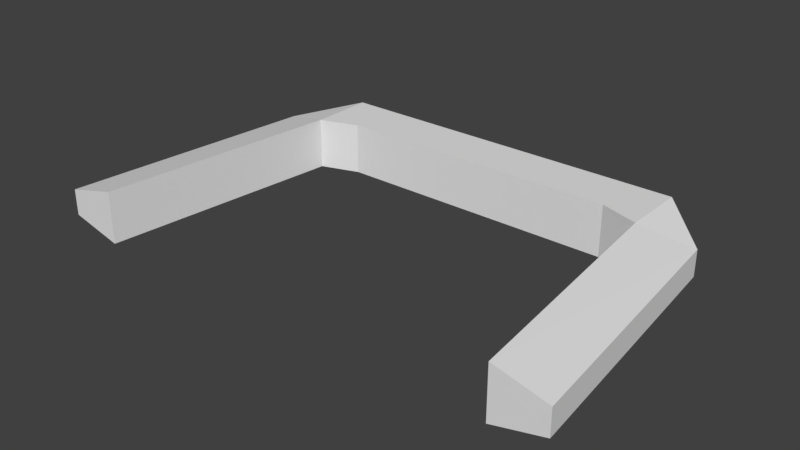 # Source: checkpoint_gate.blend  (saved by Blender 2.79.0; exported with 4.5.12 LTS)
import bpy
from mathutils import Matrix  # noqa: F401  (used for matrix-valued properties, if any)

bpy.ops.wm.read_factory_settings(use_empty=True)
scene = bpy.context.scene
scene.name = 'Scene'

# ---- collections
col_collection_1 = bpy.data.collections.new('Collection 1'); scene.collection.children.link(col_collection_1)

# ---- world
world_world = bpy.data.worlds.new('World'); scene.world = world_world
world_world.color = (0.05088, 0.05088, 0.05088)
world_world.use_sun_shadow = False
world_world.sun_shadow_jitter_overblur = 0.0
world_world.cycles.sampling_method = 'MANUAL'

# ---- meshes
me_cube = bpy.data.meshes.new('Cube')
me_cube.from_pydata([(6.0, 0.0, -0.75), (6.0, 0.0, 0.75), (5.25, 7.125, -0.75), (5.25, 7.125, 0.75), (7.5, 0.0, -0.375), (7.5, 0.0, 0.375), (6.75, 7.5, -0.375), (6.75, 7.5, 0.375), (4.125, 7.5, 0.75), (4.125, 7.5, -0.75), (5.25, 9.0, -0.75), (5.25, 9.0, 0.75), (-6.0, 0.0, -0.75), (-6.0, 0.0, 0.75), (-5.25, 7.125, -0.75), (-5.25, 7.125, 0.75), (-7.5, 0.0, -0.375), (-7.5, 0.0, 0.375), (-6.75, 7.5, -0.375), (-6.75, 7.5, 0.375), (-4.125, 7.5, 0.75), (-4.125, 7.5, -0.75), (-5.25, 9.0, -0.75), (-5.25, 9.0, 0.75)], [], [(0, 1, 3, 2), (7, 6, 10, 11), (6, 7, 5, 4), (4, 5, 1, 0), (2, 6, 4, 0), (7, 3, 1, 5), (6, 2, 9, 10), (3, 7, 11, 8), (2, 3, 8, 9), (11, 23, 20, 8), (9, 21, 22, 10), (12, 14, 15, 13), (19, 23, 22, 18), (18, 16, 17, 19), (16, 12, 13, 17), (14, 12, 16, 18), (19, 17, 13, 15), (18, 22, 21, 14), (15, 20, 23, 19), (14, 21, 20, 15), (9, 8, 20, 21), (10, 22, 23, 11)])
_uv = me_cube.uv_layers.new(name='UVMap')
_uv.uv.foreach_set('vector', [0.2398, 0.2816, 0.2398, 0.09877, 0.458, 0.09877, 0.458, 0.2816, 0.2754, 0.6373, 0.2754, 0.5459, 0.34, 0.5002, 0.34, 0.683, 0.2754, 0.5459, 0.2754, 0.6373, 0.04576, 0.6373, 0.04576, 0.5459, 0.04576, 0.5459, 0.04576, 0.6373, 5.832e-05, 0.683, 5.832e-05, 0.5002, 0.2686, 0.354, 0.2754, 0.5459, 0.04576, 0.5459, 0.05031, 0.3584, 0.2754, 0.6373, 0.2686, 0.8293, 0.05031, 0.8249, 0.04576, 0.6373, 0.2754, 0.5459, 0.2937, 0.3664, 0.3231, 0.282, 0.34, 0.5002, 0.2937, 0.8168, 0.2754, 0.6373, 0.34, 0.683, 0.3231, 0.9012, 0.458, 0.2816, 0.458, 0.09877, 0.4942, 0.09877, 0.4942, 0.2816, 0.34, 0.683, 0.66, 0.683, 0.6257, 0.8658, 0.3743, 0.8658, 0.3743, 0.3174, 0.6257, 0.3174, 0.66, 0.5002, 0.34, 0.5002, 0.9999, 0.2816, 0.7817, 0.2816, 0.7817, 0.09877, 0.9999, 0.09877, 0.7246, 0.6373, 0.66, 0.683, 0.66, 0.5002, 0.7246, 0.5459, 0.7246, 0.5459, 0.9542, 0.5459, 0.9542, 0.6373, 0.7246, 0.6373, 0.9542, 0.5459, 0.9999, 0.5002, 0.9999, 0.683, 0.9542, 0.6373, 0.7314, 0.354, 0.9497, 0.3584, 0.9542, 0.5459, 0.7246, 0.5459, 0.7246, 0.6373, 0.9542, 0.6373, 0.9497, 0.8249, 0.7314, 0.8293, 0.7246, 0.5459, 0.66, 0.5002, 0.6769, 0.282, 0.7063, 0.3664, 0.7063, 0.8168, 0.6769, 0.9012, 0.66, 0.683, 0.7246, 0.6373, 0.7817, 0.2816, 0.7455, 0.2816, 0.7455, 0.09877, 0.7817, 0.09877, 0.4942, 0.2816, 0.4942, 0.09877, 0.7455, 0.09877, 0.7455, 0.2816, 0.34, 0.5002, 0.66, 0.5002, 0.66, 0.683, 0.34, 0.683])
me_cube.use_remesh_preserve_volume = False
me_cube.use_remesh_preserve_attributes = False
me_cube.use_mirror_vertex_groups = False
me_cube.update()

# ---- objects
ob_checkpoint_gate = bpy.data.objects.new('checkpoint_gate', me_cube)

# ---- transforms, parenting, visibility, modifiers, constraints
ob_checkpoint_gate.location = (0.0, 0.0, 0.0)
ob_checkpoint_gate.lineart.crease_threshold = 0.0

# ---- collection membership
col_collection_1.objects.link(ob_checkpoint_gate)

# ---- scene / render settings (as saved in the file)
scene.frame_start = 1; scene.frame_end = 250; scene.frame_set(1)
scene.render.engine = 'BLENDER_EEVEE_NEXT'
scene.render.resolution_percentage = 50
scene.render.dither_intensity = 0.0
scene.cycles.use_denoising = False
scene.cycles.samples = 128
scene.cycles.sampling_pattern = 'TABULATED_SOBOL'
scene.cycles.use_adaptive_sampling = False
scene.cycles.use_light_tree = False
scene.cycles.blur_glossy = 0.0
scene.cycles.sample_clamp_indirect = 0.0
scene.view_settings.view_transform = 'Standard'
bpy.context.view_layer.update()

# ---- added for rendering (the .blend has no active camera and no usable light): camera, sun
cam_auto = bpy.data.cameras.new('AutoCamera')
cam_auto.lens = 50.0
cam_auto.sensor_width = 36.0
cam_auto.clip_end = 1000.0
ob_auto_camera = bpy.data.objects.new('AutoCamera', cam_auto)
scene.collection.objects.link(ob_auto_camera)
ob_auto_camera.location = (16.2442, -14.9931, 12.9954)
ob_auto_camera.rotation_euler = (1.09748, -7.21219e-08, 0.694738)
scene.camera = ob_auto_camera
light_auto_sun = bpy.data.lights.new('AutoSun', 'SUN')
light_auto_sun.energy = 3.0
light_auto_sun.angle = 0.0523599
ob_auto_sun = bpy.data.objects.new('AutoSun', light_auto_sun)
scene.collection.objects.link(ob_auto_sun)
ob_auto_sun.rotation_euler = (0.872665, 0.174533, 0.523599)
bpy.context.view_layer.update()
